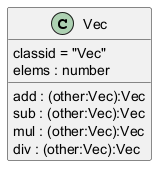

The diagram above was rendered by PlantUML. Its source (embedded in the PNG):
@startuml
class Vec{
        classid = "Vec"
        elems : number
        add : (other:Vec):Vec
        sub : (other:Vec):Vec
        mul : (other:Vec):Vec
        div : (other:Vec):Vec
        
}

@enduml